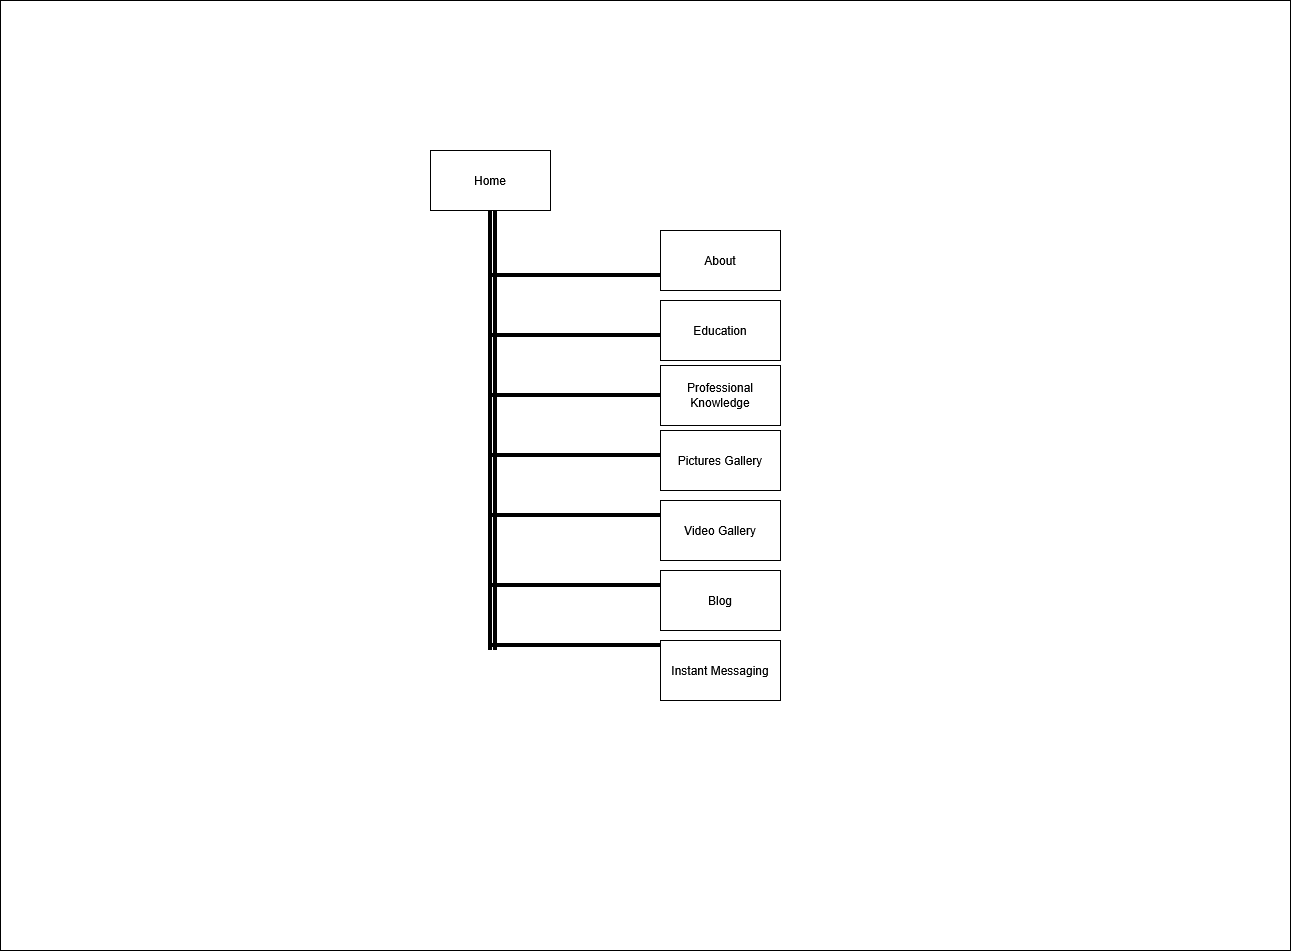

The diagram above was exported from draw.io. Its source (the exported page's mxGraphModel, read from the mxfile embedded in the PNG):
<mxGraphModel dx="2208" dy="1818" grid="1" gridSize="10" guides="1" tooltips="1" connect="1" arrows="1" fold="1" page="1" pageScale="1" pageWidth="850" pageHeight="1100" math="0" shadow="0">
  <root>
    <mxCell id="0" />
    <mxCell id="1" parent="0" />
    <mxCell id="FOWhfTq43Ct26o1-NcIZ-1" parent="1" style="rounded=0;whiteSpace=wrap;html=1;" value="" vertex="1">
      <mxGeometry height="950" width="1290" x="-680" y="-610" as="geometry" />
    </mxCell>
    <mxCell id="FOWhfTq43Ct26o1-NcIZ-2" parent="1" style="rounded=0;whiteSpace=wrap;html=1;" value="Home" vertex="1">
      <mxGeometry height="60" width="120" x="-250" y="-460" as="geometry" />
    </mxCell>
    <mxCell id="FOWhfTq43Ct26o1-NcIZ-4" parent="1" style="line;strokeWidth=4;direction=south;html=1;perimeter=backbonePerimeter;points=[];outlineConnect=0;" value="" vertex="1">
      <mxGeometry height="320" width="10" x="-190" y="-400" as="geometry" />
    </mxCell>
    <mxCell id="FOWhfTq43Ct26o1-NcIZ-5" parent="1" style="line;strokeWidth=4;html=1;perimeter=backbonePerimeter;points=[];outlineConnect=0;" value="" vertex="1">
      <mxGeometry height="10" width="170" x="-190" y="-340" as="geometry" />
    </mxCell>
    <mxCell id="FOWhfTq43Ct26o1-NcIZ-6" parent="1" style="line;strokeWidth=4;html=1;perimeter=backbonePerimeter;points=[];outlineConnect=0;" value="" vertex="1">
      <mxGeometry height="10" width="170" x="-190" y="-280" as="geometry" />
    </mxCell>
    <mxCell id="FOWhfTq43Ct26o1-NcIZ-7" parent="1" style="line;strokeWidth=4;html=1;perimeter=backbonePerimeter;points=[];outlineConnect=0;" value="" vertex="1">
      <mxGeometry height="10" width="170" x="-190" y="-220" as="geometry" />
    </mxCell>
    <mxCell id="FOWhfTq43Ct26o1-NcIZ-8" parent="1" style="line;strokeWidth=4;html=1;perimeter=backbonePerimeter;points=[];outlineConnect=0;" value="" vertex="1">
      <mxGeometry height="10" width="170" x="-190" y="-160" as="geometry" />
    </mxCell>
    <mxCell id="FOWhfTq43Ct26o1-NcIZ-9" parent="1" style="line;strokeWidth=4;html=1;perimeter=backbonePerimeter;points=[];outlineConnect=0;" value="" vertex="1">
      <mxGeometry height="10" width="170" x="-190" y="-100" as="geometry" />
    </mxCell>
    <mxCell id="FOWhfTq43Ct26o1-NcIZ-10" parent="1" style="line;strokeWidth=4;direction=south;html=1;perimeter=backbonePerimeter;points=[];outlineConnect=0;" value="" vertex="1">
      <mxGeometry height="320" width="10" x="-190" y="-280" as="geometry" />
    </mxCell>
    <mxCell id="FOWhfTq43Ct26o1-NcIZ-11" parent="1" style="line;strokeWidth=4;direction=south;html=1;perimeter=backbonePerimeter;points=[];outlineConnect=0;" value="" vertex="1">
      <mxGeometry height="320" width="10" x="-195" y="-280" as="geometry" />
    </mxCell>
    <mxCell id="FOWhfTq43Ct26o1-NcIZ-12" parent="1" style="line;strokeWidth=4;html=1;perimeter=backbonePerimeter;points=[];outlineConnect=0;" value="" vertex="1">
      <mxGeometry height="10" width="170" x="-190" y="-30" as="geometry" />
    </mxCell>
    <mxCell id="FOWhfTq43Ct26o1-NcIZ-13" parent="1" style="line;strokeWidth=4;html=1;perimeter=backbonePerimeter;points=[];outlineConnect=0;" value="" vertex="1">
      <mxGeometry height="10" width="170" x="-190" y="30" as="geometry" />
    </mxCell>
    <mxCell id="FOWhfTq43Ct26o1-NcIZ-14" parent="1" style="rounded=0;whiteSpace=wrap;html=1;" value="About" vertex="1">
      <mxGeometry height="60" width="120" x="-20" y="-380" as="geometry" />
    </mxCell>
    <mxCell id="FOWhfTq43Ct26o1-NcIZ-15" parent="1" style="rounded=0;whiteSpace=wrap;html=1;" value="Education" vertex="1">
      <mxGeometry height="60" width="120" x="-20" y="-310" as="geometry" />
    </mxCell>
    <mxCell id="FOWhfTq43Ct26o1-NcIZ-16" parent="1" style="rounded=0;whiteSpace=wrap;html=1;" value="Professional Knowledge" vertex="1">
      <mxGeometry height="60" width="120" x="-20" y="-245" as="geometry" />
    </mxCell>
    <mxCell id="FOWhfTq43Ct26o1-NcIZ-17" parent="1" style="rounded=0;whiteSpace=wrap;html=1;" value="Pictures Gallery" vertex="1">
      <mxGeometry height="60" width="120" x="-20" y="-180" as="geometry" />
    </mxCell>
    <mxCell id="FOWhfTq43Ct26o1-NcIZ-18" parent="1" style="rounded=0;whiteSpace=wrap;html=1;" value="Video Gallery" vertex="1">
      <mxGeometry height="60" width="120" x="-20" y="-110" as="geometry" />
    </mxCell>
    <mxCell id="FOWhfTq43Ct26o1-NcIZ-19" parent="1" style="rounded=0;whiteSpace=wrap;html=1;" value="Blog" vertex="1">
      <mxGeometry height="60" width="120" x="-20" y="-40" as="geometry" />
    </mxCell>
    <mxCell id="FOWhfTq43Ct26o1-NcIZ-20" parent="1" style="rounded=0;whiteSpace=wrap;html=1;" value="Instant Messaging" vertex="1">
      <mxGeometry height="60" width="120" x="-20" y="30" as="geometry" />
    </mxCell>
    <mxCell id="FOWhfTq43Ct26o1-NcIZ-21" parent="1" style="line;strokeWidth=4;direction=south;html=1;perimeter=backbonePerimeter;points=[];outlineConnect=0;" value="" vertex="1">
      <mxGeometry height="320" width="10" x="-195" y="-400" as="geometry" />
    </mxCell>
  </root>
</mxGraphModel>